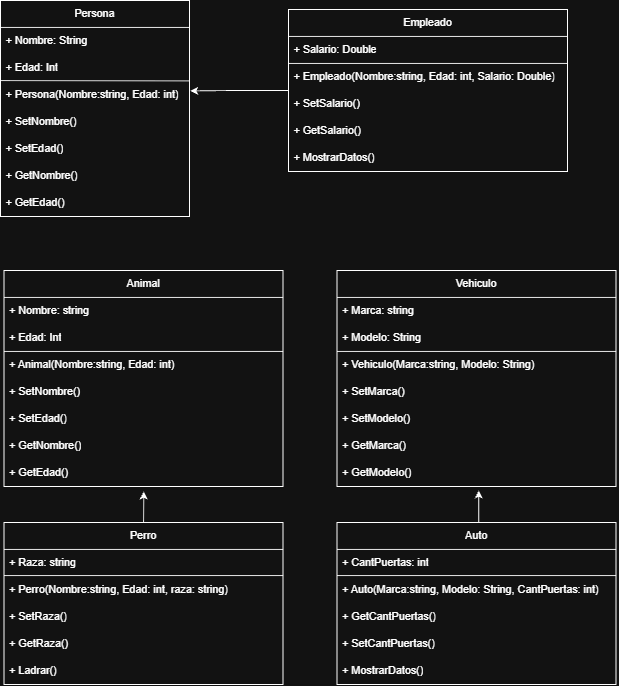

The diagram above was exported from draw.io. Its source (the exported page's mxGraphModel, read from the mxfile embedded in the PNG):
<mxGraphModel dx="1720" dy="862" grid="1" gridSize="10" guides="1" tooltips="1" connect="1" arrows="1" fold="1" page="1" pageScale="1" pageWidth="827" pageHeight="1169" math="0" shadow="0">
  <root>
    <mxCell id="0" />
    <mxCell id="1" parent="0" />
    <mxCell id="H961kdAgln1omMTaKNgK-1" parent="1" style="swimlane;fontStyle=0;childLayout=stackLayout;horizontal=1;startSize=30;horizontalStack=0;resizeParent=1;resizeParentMax=0;resizeLast=0;collapsible=1;marginBottom=0;whiteSpace=wrap;html=1;" value="Persona" vertex="1">
      <mxGeometry height="240" width="210" x="70" y="40" as="geometry" />
    </mxCell>
    <mxCell id="H961kdAgln1omMTaKNgK-2" parent="H961kdAgln1omMTaKNgK-1" style="text;strokeColor=none;fillColor=none;align=left;verticalAlign=middle;spacingLeft=4;spacingRight=4;overflow=hidden;points=[[0,0.5],[1,0.5]];portConstraint=eastwest;rotatable=0;whiteSpace=wrap;html=1;" value="+ Nombre: String" vertex="1">
      <mxGeometry height="30" width="210" y="30" as="geometry" />
    </mxCell>
    <mxCell id="H961kdAgln1omMTaKNgK-3" parent="H961kdAgln1omMTaKNgK-1" style="text;strokeColor=none;fillColor=none;align=left;verticalAlign=middle;spacingLeft=4;spacingRight=4;overflow=hidden;points=[[0,0.5],[1,0.5]];portConstraint=eastwest;rotatable=0;whiteSpace=wrap;html=1;" value="+ Edad: Int" vertex="1">
      <mxGeometry height="30" width="210" y="60" as="geometry" />
    </mxCell>
    <mxCell id="H961kdAgln1omMTaKNgK-4" parent="H961kdAgln1omMTaKNgK-1" style="text;strokeColor=none;fillColor=none;align=left;verticalAlign=middle;spacingLeft=4;spacingRight=4;overflow=hidden;points=[[0,0.5],[1,0.5]];portConstraint=eastwest;rotatable=0;whiteSpace=wrap;html=1;" value="+ Persona(Nombre:string, Edad: int)" vertex="1">
      <mxGeometry height="30" width="210" y="90" as="geometry" />
    </mxCell>
    <mxCell id="H961kdAgln1omMTaKNgK-5" parent="H961kdAgln1omMTaKNgK-1" style="text;strokeColor=none;fillColor=none;align=left;verticalAlign=middle;spacingLeft=4;spacingRight=4;overflow=hidden;points=[[0,0.5],[1,0.5]];portConstraint=eastwest;rotatable=0;whiteSpace=wrap;html=1;" value="+ SetNombre()" vertex="1">
      <mxGeometry height="30" width="210" y="120" as="geometry" />
    </mxCell>
    <mxCell id="H961kdAgln1omMTaKNgK-6" parent="H961kdAgln1omMTaKNgK-1" style="text;strokeColor=none;fillColor=none;align=left;verticalAlign=middle;spacingLeft=4;spacingRight=4;overflow=hidden;points=[[0,0.5],[1,0.5]];portConstraint=eastwest;rotatable=0;whiteSpace=wrap;html=1;" value="+ SetEdad()" vertex="1">
      <mxGeometry height="30" width="210" y="150" as="geometry" />
    </mxCell>
    <mxCell id="H961kdAgln1omMTaKNgK-7" parent="H961kdAgln1omMTaKNgK-1" style="text;strokeColor=none;fillColor=none;align=left;verticalAlign=middle;spacingLeft=4;spacingRight=4;overflow=hidden;points=[[0,0.5],[1,0.5]];portConstraint=eastwest;rotatable=0;whiteSpace=wrap;html=1;" value="+ GetNombre()" vertex="1">
      <mxGeometry height="30" width="210" y="180" as="geometry" />
    </mxCell>
    <mxCell id="H961kdAgln1omMTaKNgK-8" parent="H961kdAgln1omMTaKNgK-1" style="text;strokeColor=none;fillColor=none;align=left;verticalAlign=middle;spacingLeft=4;spacingRight=4;overflow=hidden;points=[[0,0.5],[1,0.5]];portConstraint=eastwest;rotatable=0;whiteSpace=wrap;html=1;" value="+ GetEdad()" vertex="1">
      <mxGeometry height="30" width="210" y="210" as="geometry" />
    </mxCell>
    <mxCell id="H961kdAgln1omMTaKNgK-9" edge="1" parent="H961kdAgln1omMTaKNgK-1" style="endArrow=none;html=1;rounded=0;defaultLabelBackgroundColor=page;labelPadding=0 4;" value="">
      <mxGeometry height="50" relative="1" width="50" as="geometry">
        <mxPoint y="89.00999999999999" as="sourcePoint" />
        <mxPoint x="210" y="89.37" as="targetPoint" />
      </mxGeometry>
    </mxCell>
    <mxCell id="H961kdAgln1omMTaKNgK-55" edge="1" parent="1" source="H961kdAgln1omMTaKNgK-10" style="edgeStyle=orthogonalEdgeStyle;rounded=0;orthogonalLoop=1;jettySize=auto;html=1;exitX=0;exitY=0.5;exitDx=0;exitDy=0;entryX=1.003;entryY=0.351;entryDx=0;entryDy=0;defaultLabelBackgroundColor=page;labelPadding=0 4;entryPerimeter=0;" target="H961kdAgln1omMTaKNgK-4">
      <mxGeometry relative="1" as="geometry" />
    </mxCell>
    <mxCell id="H961kdAgln1omMTaKNgK-10" parent="1" style="swimlane;fontStyle=0;childLayout=stackLayout;horizontal=1;startSize=30;horizontalStack=0;resizeParent=1;resizeParentMax=0;resizeLast=0;collapsible=1;marginBottom=0;whiteSpace=wrap;html=1;" value="Empleado" vertex="1">
      <mxGeometry height="180" width="310" x="390" y="50" as="geometry" />
    </mxCell>
    <mxCell id="H961kdAgln1omMTaKNgK-11" parent="H961kdAgln1omMTaKNgK-10" style="text;strokeColor=none;fillColor=none;align=left;verticalAlign=middle;spacingLeft=4;spacingRight=4;overflow=hidden;points=[[0,0.5],[1,0.5]];portConstraint=eastwest;rotatable=0;whiteSpace=wrap;html=1;" value="+ Salario: Double" vertex="1">
      <mxGeometry height="30" width="310" y="30" as="geometry" />
    </mxCell>
    <mxCell id="H961kdAgln1omMTaKNgK-12" parent="H961kdAgln1omMTaKNgK-10" style="text;strokeColor=none;fillColor=none;align=left;verticalAlign=middle;spacingLeft=4;spacingRight=4;overflow=hidden;points=[[0,0.5],[1,0.5]];portConstraint=eastwest;rotatable=0;whiteSpace=wrap;html=1;" value="+ Empleado(Nombre:string, Edad: int, Salario: Double)" vertex="1">
      <mxGeometry height="30" width="310" y="60" as="geometry" />
    </mxCell>
    <mxCell id="H961kdAgln1omMTaKNgK-13" parent="H961kdAgln1omMTaKNgK-10" style="text;strokeColor=none;fillColor=none;align=left;verticalAlign=middle;spacingLeft=4;spacingRight=4;overflow=hidden;points=[[0,0.5],[1,0.5]];portConstraint=eastwest;rotatable=0;whiteSpace=wrap;html=1;" value="+ SetSalario()" vertex="1">
      <mxGeometry height="30" width="310" y="90" as="geometry" />
    </mxCell>
    <mxCell id="H961kdAgln1omMTaKNgK-14" parent="H961kdAgln1omMTaKNgK-10" style="text;strokeColor=none;fillColor=none;align=left;verticalAlign=middle;spacingLeft=4;spacingRight=4;overflow=hidden;points=[[0,0.5],[1,0.5]];portConstraint=eastwest;rotatable=0;whiteSpace=wrap;html=1;" value="+ GetSalario()" vertex="1">
      <mxGeometry height="30" width="310" y="120" as="geometry" />
    </mxCell>
    <mxCell id="H961kdAgln1omMTaKNgK-15" edge="1" parent="H961kdAgln1omMTaKNgK-10" style="endArrow=none;html=1;rounded=0;defaultLabelBackgroundColor=page;labelPadding=0 4;" value="">
      <mxGeometry height="50" relative="1" width="50" as="geometry">
        <mxPoint y="60.00999999999999" as="sourcePoint" />
        <mxPoint x="310" y="60" as="targetPoint" />
      </mxGeometry>
    </mxCell>
    <mxCell id="H961kdAgln1omMTaKNgK-16" parent="H961kdAgln1omMTaKNgK-10" style="text;strokeColor=none;fillColor=none;align=left;verticalAlign=middle;spacingLeft=4;spacingRight=4;overflow=hidden;points=[[0,0.5],[1,0.5]];portConstraint=eastwest;rotatable=0;whiteSpace=wrap;html=1;" value="+ MostrarDatos()" vertex="1">
      <mxGeometry height="30" width="310" y="150" as="geometry" />
    </mxCell>
    <mxCell id="H961kdAgln1omMTaKNgK-17" parent="1" style="swimlane;fontStyle=0;childLayout=stackLayout;horizontal=1;startSize=30;horizontalStack=0;resizeParent=1;resizeParentMax=0;resizeLast=0;collapsible=1;marginBottom=0;whiteSpace=wrap;html=1;" value="Animal" vertex="1">
      <mxGeometry height="240" width="310" x="74" y="340" as="geometry" />
    </mxCell>
    <mxCell id="H961kdAgln1omMTaKNgK-18" parent="H961kdAgln1omMTaKNgK-17" style="text;strokeColor=none;fillColor=none;align=left;verticalAlign=middle;spacingLeft=4;spacingRight=4;overflow=hidden;points=[[0,0.5],[1,0.5]];portConstraint=eastwest;rotatable=0;whiteSpace=wrap;html=1;" value="+ Nombre: string" vertex="1">
      <mxGeometry height="30" width="310" y="30" as="geometry" />
    </mxCell>
    <mxCell id="H961kdAgln1omMTaKNgK-20" parent="H961kdAgln1omMTaKNgK-17" style="text;strokeColor=none;fillColor=none;align=left;verticalAlign=middle;spacingLeft=4;spacingRight=4;overflow=hidden;points=[[0,0.5],[1,0.5]];portConstraint=eastwest;rotatable=0;whiteSpace=wrap;html=1;" value="+ Edad: Int" vertex="1">
      <mxGeometry height="30" width="310" y="60" as="geometry" />
    </mxCell>
    <mxCell id="H961kdAgln1omMTaKNgK-19" parent="H961kdAgln1omMTaKNgK-17" style="text;strokeColor=none;fillColor=none;align=left;verticalAlign=middle;spacingLeft=4;spacingRight=4;overflow=hidden;points=[[0,0.5],[1,0.5]];portConstraint=eastwest;rotatable=0;whiteSpace=wrap;html=1;" value="+ Animal(Nombre:string, Edad: int)" vertex="1">
      <mxGeometry height="30" width="310" y="90" as="geometry" />
    </mxCell>
    <mxCell id="H961kdAgln1omMTaKNgK-21" parent="H961kdAgln1omMTaKNgK-17" style="text;strokeColor=none;fillColor=none;align=left;verticalAlign=middle;spacingLeft=4;spacingRight=4;overflow=hidden;points=[[0,0.5],[1,0.5]];portConstraint=eastwest;rotatable=0;whiteSpace=wrap;html=1;" value="+ SetNombre()" vertex="1">
      <mxGeometry height="30" width="310" y="120" as="geometry" />
    </mxCell>
    <mxCell id="H961kdAgln1omMTaKNgK-22" edge="1" parent="H961kdAgln1omMTaKNgK-17" style="endArrow=none;html=1;rounded=0;defaultLabelBackgroundColor=page;labelPadding=0 4;" value="">
      <mxGeometry height="50" relative="1" width="50" as="geometry">
        <mxPoint y="90.00999999999999" as="sourcePoint" />
        <mxPoint x="310" y="90" as="targetPoint" />
      </mxGeometry>
    </mxCell>
    <mxCell id="H961kdAgln1omMTaKNgK-26" parent="H961kdAgln1omMTaKNgK-17" style="text;strokeColor=none;fillColor=none;align=left;verticalAlign=middle;spacingLeft=4;spacingRight=4;overflow=hidden;points=[[0,0.5],[1,0.5]];portConstraint=eastwest;rotatable=0;whiteSpace=wrap;html=1;" value="+ SetEdad()" vertex="1">
      <mxGeometry height="30" width="310" y="150" as="geometry" />
    </mxCell>
    <mxCell id="H961kdAgln1omMTaKNgK-24" parent="H961kdAgln1omMTaKNgK-17" style="text;strokeColor=none;fillColor=none;align=left;verticalAlign=middle;spacingLeft=4;spacingRight=4;overflow=hidden;points=[[0,0.5],[1,0.5]];portConstraint=eastwest;rotatable=0;whiteSpace=wrap;html=1;" value="+ GetNombre()" vertex="1">
      <mxGeometry height="30" width="310" y="180" as="geometry" />
    </mxCell>
    <mxCell id="H961kdAgln1omMTaKNgK-25" parent="H961kdAgln1omMTaKNgK-17" style="text;strokeColor=none;fillColor=none;align=left;verticalAlign=middle;spacingLeft=4;spacingRight=4;overflow=hidden;points=[[0,0.5],[1,0.5]];portConstraint=eastwest;rotatable=0;whiteSpace=wrap;html=1;" value="+ GetEdad()" vertex="1">
      <mxGeometry height="30" width="310" y="210" as="geometry" />
    </mxCell>
    <mxCell id="H961kdAgln1omMTaKNgK-27" parent="1" style="swimlane;fontStyle=0;childLayout=stackLayout;horizontal=1;startSize=30;horizontalStack=0;resizeParent=1;resizeParentMax=0;resizeLast=0;collapsible=1;marginBottom=0;whiteSpace=wrap;html=1;" value="Perro" vertex="1">
      <mxGeometry height="180" width="310" x="74" y="620" as="geometry" />
    </mxCell>
    <mxCell id="H961kdAgln1omMTaKNgK-28" parent="H961kdAgln1omMTaKNgK-27" style="text;strokeColor=none;fillColor=none;align=left;verticalAlign=middle;spacingLeft=4;spacingRight=4;overflow=hidden;points=[[0,0.5],[1,0.5]];portConstraint=eastwest;rotatable=0;whiteSpace=wrap;html=1;" value="+ Raza: string" vertex="1">
      <mxGeometry height="30" width="310" y="30" as="geometry" />
    </mxCell>
    <mxCell id="H961kdAgln1omMTaKNgK-30" parent="H961kdAgln1omMTaKNgK-27" style="text;strokeColor=none;fillColor=none;align=left;verticalAlign=middle;spacingLeft=4;spacingRight=4;overflow=hidden;points=[[0,0.5],[1,0.5]];portConstraint=eastwest;rotatable=0;whiteSpace=wrap;html=1;" value="+ Perro(Nombre:string, Edad: int, raza: string)" vertex="1">
      <mxGeometry height="30" width="310" y="60" as="geometry" />
    </mxCell>
    <mxCell id="H961kdAgln1omMTaKNgK-31" parent="H961kdAgln1omMTaKNgK-27" style="text;strokeColor=none;fillColor=none;align=left;verticalAlign=middle;spacingLeft=4;spacingRight=4;overflow=hidden;points=[[0,0.5],[1,0.5]];portConstraint=eastwest;rotatable=0;whiteSpace=wrap;html=1;" value="+ SetRaza()" vertex="1">
      <mxGeometry height="30" width="310" y="90" as="geometry" />
    </mxCell>
    <mxCell id="H961kdAgln1omMTaKNgK-32" edge="1" parent="H961kdAgln1omMTaKNgK-27" style="endArrow=none;html=1;rounded=0;defaultLabelBackgroundColor=page;labelPadding=0 4;" value="">
      <mxGeometry height="50" relative="1" width="50" as="geometry">
        <mxPoint y="59.00999999999999" as="sourcePoint" />
        <mxPoint x="310" y="59" as="targetPoint" />
      </mxGeometry>
    </mxCell>
    <mxCell id="H961kdAgln1omMTaKNgK-34" parent="H961kdAgln1omMTaKNgK-27" style="text;strokeColor=none;fillColor=none;align=left;verticalAlign=middle;spacingLeft=4;spacingRight=4;overflow=hidden;points=[[0,0.5],[1,0.5]];portConstraint=eastwest;rotatable=0;whiteSpace=wrap;html=1;" value="+ GetRaza()" vertex="1">
      <mxGeometry height="30" width="310" y="120" as="geometry" />
    </mxCell>
    <mxCell id="H961kdAgln1omMTaKNgK-35" parent="H961kdAgln1omMTaKNgK-27" style="text;strokeColor=none;fillColor=none;align=left;verticalAlign=middle;spacingLeft=4;spacingRight=4;overflow=hidden;points=[[0,0.5],[1,0.5]];portConstraint=eastwest;rotatable=0;whiteSpace=wrap;html=1;" value="+ Ladrar()" vertex="1">
      <mxGeometry height="30" width="310" y="150" as="geometry" />
    </mxCell>
    <mxCell id="H961kdAgln1omMTaKNgK-36" parent="1" style="swimlane;fontStyle=0;childLayout=stackLayout;horizontal=1;startSize=30;horizontalStack=0;resizeParent=1;resizeParentMax=0;resizeLast=0;collapsible=1;marginBottom=0;whiteSpace=wrap;html=1;" value="Vehiculo" vertex="1">
      <mxGeometry height="240" width="310" x="444" y="340" as="geometry" />
    </mxCell>
    <mxCell id="H961kdAgln1omMTaKNgK-37" parent="H961kdAgln1omMTaKNgK-36" style="text;strokeColor=none;fillColor=none;align=left;verticalAlign=middle;spacingLeft=4;spacingRight=4;overflow=hidden;points=[[0,0.5],[1,0.5]];portConstraint=eastwest;rotatable=0;whiteSpace=wrap;html=1;" value="+ Marca: string" vertex="1">
      <mxGeometry height="30" width="310" y="30" as="geometry" />
    </mxCell>
    <mxCell id="H961kdAgln1omMTaKNgK-38" parent="H961kdAgln1omMTaKNgK-36" style="text;strokeColor=none;fillColor=none;align=left;verticalAlign=middle;spacingLeft=4;spacingRight=4;overflow=hidden;points=[[0,0.5],[1,0.5]];portConstraint=eastwest;rotatable=0;whiteSpace=wrap;html=1;" value="+ Modelo: String" vertex="1">
      <mxGeometry height="30" width="310" y="60" as="geometry" />
    </mxCell>
    <mxCell id="H961kdAgln1omMTaKNgK-39" parent="H961kdAgln1omMTaKNgK-36" style="text;strokeColor=none;fillColor=none;align=left;verticalAlign=middle;spacingLeft=4;spacingRight=4;overflow=hidden;points=[[0,0.5],[1,0.5]];portConstraint=eastwest;rotatable=0;whiteSpace=wrap;html=1;" value="+ Vehiculo(Marca:string, Modelo: String)" vertex="1">
      <mxGeometry height="30" width="310" y="90" as="geometry" />
    </mxCell>
    <mxCell id="H961kdAgln1omMTaKNgK-40" parent="H961kdAgln1omMTaKNgK-36" style="text;strokeColor=none;fillColor=none;align=left;verticalAlign=middle;spacingLeft=4;spacingRight=4;overflow=hidden;points=[[0,0.5],[1,0.5]];portConstraint=eastwest;rotatable=0;whiteSpace=wrap;html=1;" value="+ SetMarca()" vertex="1">
      <mxGeometry height="30" width="310" y="120" as="geometry" />
    </mxCell>
    <mxCell id="H961kdAgln1omMTaKNgK-41" edge="1" parent="H961kdAgln1omMTaKNgK-36" style="endArrow=none;html=1;rounded=0;defaultLabelBackgroundColor=page;labelPadding=0 4;" value="">
      <mxGeometry height="50" relative="1" width="50" as="geometry">
        <mxPoint y="90.00999999999999" as="sourcePoint" />
        <mxPoint x="310" y="90" as="targetPoint" />
      </mxGeometry>
    </mxCell>
    <mxCell id="H961kdAgln1omMTaKNgK-42" parent="H961kdAgln1omMTaKNgK-36" style="text;strokeColor=none;fillColor=none;align=left;verticalAlign=middle;spacingLeft=4;spacingRight=4;overflow=hidden;points=[[0,0.5],[1,0.5]];portConstraint=eastwest;rotatable=0;whiteSpace=wrap;html=1;" value="+ SetModelo()" vertex="1">
      <mxGeometry height="30" width="310" y="150" as="geometry" />
    </mxCell>
    <mxCell id="H961kdAgln1omMTaKNgK-43" parent="H961kdAgln1omMTaKNgK-36" style="text;strokeColor=none;fillColor=none;align=left;verticalAlign=middle;spacingLeft=4;spacingRight=4;overflow=hidden;points=[[0,0.5],[1,0.5]];portConstraint=eastwest;rotatable=0;whiteSpace=wrap;html=1;" value="+ GetMarca()" vertex="1">
      <mxGeometry height="30" width="310" y="180" as="geometry" />
    </mxCell>
    <mxCell id="H961kdAgln1omMTaKNgK-44" parent="H961kdAgln1omMTaKNgK-36" style="text;strokeColor=none;fillColor=none;align=left;verticalAlign=middle;spacingLeft=4;spacingRight=4;overflow=hidden;points=[[0,0.5],[1,0.5]];portConstraint=eastwest;rotatable=0;whiteSpace=wrap;html=1;" value="+ GetModelo()" vertex="1">
      <mxGeometry height="30" width="310" y="210" as="geometry" />
    </mxCell>
    <mxCell id="H961kdAgln1omMTaKNgK-45" parent="1" style="swimlane;fontStyle=0;childLayout=stackLayout;horizontal=1;startSize=30;horizontalStack=0;resizeParent=1;resizeParentMax=0;resizeLast=0;collapsible=1;marginBottom=0;whiteSpace=wrap;html=1;" value="Auto" vertex="1">
      <mxGeometry height="180" width="310" x="444" y="620" as="geometry" />
    </mxCell>
    <mxCell id="H961kdAgln1omMTaKNgK-46" parent="H961kdAgln1omMTaKNgK-45" style="text;strokeColor=none;fillColor=none;align=left;verticalAlign=middle;spacingLeft=4;spacingRight=4;overflow=hidden;points=[[0,0.5],[1,0.5]];portConstraint=eastwest;rotatable=0;whiteSpace=wrap;html=1;" value="+ CantPuertas: int" vertex="1">
      <mxGeometry height="30" width="310" y="30" as="geometry" />
    </mxCell>
    <mxCell id="H961kdAgln1omMTaKNgK-49" edge="1" parent="H961kdAgln1omMTaKNgK-45" style="endArrow=none;html=1;rounded=0;defaultLabelBackgroundColor=page;labelPadding=0 4;" value="">
      <mxGeometry height="50" relative="1" width="50" as="geometry">
        <mxPoint y="59.00999999999999" as="sourcePoint" />
        <mxPoint x="310" y="59" as="targetPoint" />
      </mxGeometry>
    </mxCell>
    <mxCell id="H961kdAgln1omMTaKNgK-52" parent="H961kdAgln1omMTaKNgK-45" style="text;strokeColor=none;fillColor=none;align=left;verticalAlign=middle;spacingLeft=4;spacingRight=4;overflow=hidden;points=[[0,0.5],[1,0.5]];portConstraint=eastwest;rotatable=0;whiteSpace=wrap;html=1;" value="+ Auto(Marca:string, Modelo: String, CantPuertas: int)" vertex="1">
      <mxGeometry height="30" width="310" y="60" as="geometry" />
    </mxCell>
    <mxCell id="H961kdAgln1omMTaKNgK-50" parent="H961kdAgln1omMTaKNgK-45" style="text;strokeColor=none;fillColor=none;align=left;verticalAlign=middle;spacingLeft=4;spacingRight=4;overflow=hidden;points=[[0,0.5],[1,0.5]];portConstraint=eastwest;rotatable=0;whiteSpace=wrap;html=1;" value="+ GetCantPuertas()" vertex="1">
      <mxGeometry height="30" width="310" y="90" as="geometry" />
    </mxCell>
    <mxCell id="H961kdAgln1omMTaKNgK-54" parent="H961kdAgln1omMTaKNgK-45" style="text;strokeColor=none;fillColor=none;align=left;verticalAlign=middle;spacingLeft=4;spacingRight=4;overflow=hidden;points=[[0,0.5],[1,0.5]];portConstraint=eastwest;rotatable=0;whiteSpace=wrap;html=1;" value="+ SetCantPuertas()" vertex="1">
      <mxGeometry height="30" width="310" y="120" as="geometry" />
    </mxCell>
    <mxCell id="H961kdAgln1omMTaKNgK-51" parent="H961kdAgln1omMTaKNgK-45" style="text;strokeColor=none;fillColor=none;align=left;verticalAlign=middle;spacingLeft=4;spacingRight=4;overflow=hidden;points=[[0,0.5],[1,0.5]];portConstraint=eastwest;rotatable=0;whiteSpace=wrap;html=1;" value="+ MostrarDatos()" vertex="1">
      <mxGeometry height="30" width="310" y="150" as="geometry" />
    </mxCell>
    <mxCell id="H961kdAgln1omMTaKNgK-56" edge="1" parent="1" source="H961kdAgln1omMTaKNgK-27" style="edgeStyle=orthogonalEdgeStyle;rounded=0;orthogonalLoop=1;jettySize=auto;html=1;exitX=0.5;exitY=0;exitDx=0;exitDy=0;entryX=0.501;entryY=1.181;entryDx=0;entryDy=0;entryPerimeter=0;defaultLabelBackgroundColor=page;labelPadding=0 4;" target="H961kdAgln1omMTaKNgK-25">
      <mxGeometry relative="1" as="geometry" />
    </mxCell>
    <mxCell id="H961kdAgln1omMTaKNgK-57" edge="1" parent="1" source="H961kdAgln1omMTaKNgK-45" style="edgeStyle=orthogonalEdgeStyle;rounded=0;orthogonalLoop=1;jettySize=auto;html=1;exitX=0.5;exitY=0;exitDx=0;exitDy=0;entryX=0.508;entryY=1.149;entryDx=0;entryDy=0;entryPerimeter=0;defaultLabelBackgroundColor=page;labelPadding=0 4;" target="H961kdAgln1omMTaKNgK-44">
      <mxGeometry relative="1" as="geometry" />
    </mxCell>
  </root>
</mxGraphModel>